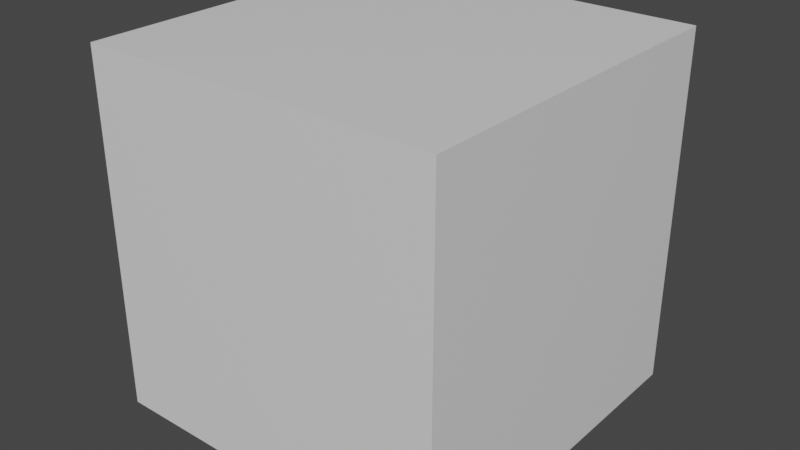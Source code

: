 # Source: Cube.blend  (saved by Blender 2.91.10; exported with 4.5.12 LTS)
import bpy
from mathutils import Matrix  # noqa: F401  (used for matrix-valued properties, if any)

bpy.ops.wm.read_factory_settings(use_empty=True)
scene = bpy.context.scene
scene.name = 'Scene'

# ---- collections
col_collection = bpy.data.collections.new('Collection'); scene.collection.children.link(col_collection)

# ---- materials (node trees are filled in below, after node groups)
mat_material = bpy.data.materials.new('Material')
mat_material.alpha_threshold = 0.0
mat_material.use_transparent_shadow = False
mat_material.line_color = (0.0, 0.0, 0.0, 1.0)

# ---- material node trees
mat_material.use_nodes = True; mat_material.node_tree.nodes.clear()
_N = mat_material.node_tree.nodes; _L = mat_material.node_tree.links
n0 = _N.new('ShaderNodeOutputMaterial'); n0.name = 'Material Output'; n0.location = (300, 300)
n1 = _N.new('ShaderNodeBsdfPrincipled'); n1.name = 'Principled BSDF'; n1.location = (10, 300)
n1.distribution = 'GGX'
n1.subsurface_method = 'BURLEY'
n1.inputs[2].default_value = 0.4
n1.inputs[3].default_value = 1.45
n1.inputs[27].default_value = (0.0, 0.0, 0.0, 1.0)
n1.inputs[28].default_value = 1.0
_L.new(n1.outputs[0], n0.inputs[0])
n0.is_active_output = True

# ---- world
world_world = bpy.data.worlds.new('World'); scene.world = world_world
world_world.use_nodes = True; world_world.node_tree.nodes.clear()
_N = world_world.node_tree.nodes; _L = world_world.node_tree.links
n0 = _N.new('ShaderNodeOutputWorld'); n0.name = 'World Output'; n0.location = (300, 300)
n1 = _N.new('ShaderNodeBackground'); n1.name = 'Background'; n1.location = (10, 300)
n1.inputs[0].default_value = (0.05088, 0.05088, 0.05088, 1.0)
_L.new(n1.outputs[0], n0.inputs[0])
n0.is_active_output = True
world_world.color = (0.05088, 0.05088, 0.05088)
world_world.use_sun_shadow = False
world_world.sun_shadow_jitter_overblur = 0.0

# ---- meshes
me_cube = bpy.data.meshes.new('Cube')
me_cube.from_pydata([(1.0, 1.0, 1.0), (1.0, 1.0, -1.0), (1.0, -1.0, 1.0), (1.0, -1.0, -1.0), (-1.0, 1.0, 1.0), (-1.0, 1.0, -1.0), (-1.0, -1.0, 1.0), (-1.0, -1.0, -1.0)], [], [(0, 4, 6, 2), (3, 2, 6, 7), (7, 6, 4, 5), (5, 1, 3, 7), (1, 0, 2, 3), (5, 4, 0, 1)])
_uv = me_cube.uv_layers.new(name='UVMap')
_uv.uv.foreach_set('vector', [0.625, 0.5, 0.875, 0.5, 0.875, 0.75, 0.625, 0.75, 0.375, 0.75, 0.625, 0.75, 0.625, 1.0, 0.375, 1.0, 0.375, 0.0, 0.625, 0.0, 0.625, 0.25, 0.375, 0.25, 0.125, 0.5, 0.375, 0.5, 0.375, 0.75, 0.125, 0.75, 0.375, 0.5, 0.625, 0.5, 0.625, 0.75, 0.375, 0.75, 0.375, 0.25, 0.625, 0.25, 0.625, 0.5, 0.375, 0.5])
me_cube.materials.append(mat_material)
me_cube.use_remesh_preserve_volume = False
me_cube.use_remesh_preserve_attributes = False
me_cube.use_mirror_vertex_groups = False
me_cube.update()

# ---- objects
ob_cube = bpy.data.objects.new('Cube', me_cube)

# ---- transforms, parenting, visibility, modifiers, constraints
ob_cube.location = (0.0, 0.0, 0.0)
ob_cube.lock_rotations_4d = False
ob_cube.empty_display_type = 'ARROWS'
ob_cube.lineart.crease_threshold = 0.0

# ---- collection membership
col_collection.objects.link(ob_cube)

# ---- scene / render settings (as saved in the file)
scene.frame_start = 1; scene.frame_end = 250; scene.frame_set(1)
scene.render.engine = 'BLENDER_EEVEE_NEXT'
scene.cycles.use_denoising = False
scene.cycles.samples = 128
scene.cycles.sampling_pattern = 'TABULATED_SOBOL'
scene.cycles.use_adaptive_sampling = False
scene.cycles.use_light_tree = False
scene.view_settings.view_transform = 'Filmic'
bpy.context.view_layer.update()

# ---- added for rendering (the .blend has no active camera and no usable light): camera, sun
cam_auto = bpy.data.cameras.new('AutoCamera')
cam_auto.lens = 50.0
cam_auto.sensor_width = 36.0
cam_auto.clip_end = 1000.0
ob_auto_camera = bpy.data.objects.new('AutoCamera', cam_auto)
scene.collection.objects.link(ob_auto_camera)
ob_auto_camera.location = (3.20507, -3.84609, 2.56406)
ob_auto_camera.rotation_euler = (1.09748, -7.21219e-08, 0.694738)
scene.camera = ob_auto_camera
light_auto_sun = bpy.data.lights.new('AutoSun', 'SUN')
light_auto_sun.energy = 3.0
light_auto_sun.angle = 0.0523599
ob_auto_sun = bpy.data.objects.new('AutoSun', light_auto_sun)
scene.collection.objects.link(ob_auto_sun)
ob_auto_sun.rotation_euler = (0.872665, 0.174533, 0.523599)
bpy.context.view_layer.update()
